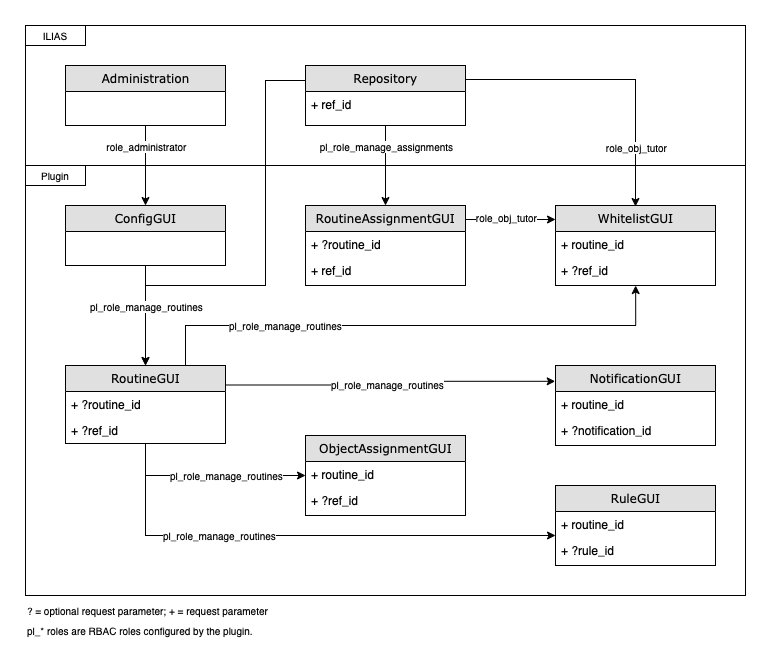

The diagram above was exported from draw.io. Its source (the exported page's mxGraphModel, read from the mxfile embedded in the PNG):
<mxGraphModel dx="1062" dy="717" grid="1" gridSize="10" guides="1" tooltips="1" connect="1" arrows="1" fold="1" page="1" pageScale="1" pageWidth="1100" pageHeight="850" background="none" math="0" shadow="0">
  <root>
    <mxCell id="0" />
    <mxCell id="1" parent="0" />
    <mxCell id="kFZyiiix0qUK95JREOIF-50" value="" style="rounded=0;whiteSpace=wrap;html=1;strokeColor=default;fillColor=none;gradientDirection=radial;gradientColor=none;" parent="1" vertex="1">
      <mxGeometry x="80" y="180" width="720" height="430" as="geometry" />
    </mxCell>
    <mxCell id="kFZyiiix0qUK95JREOIF-49" value="" style="rounded=0;whiteSpace=wrap;html=1;strokeColor=default;fillColor=none;gradientDirection=radial;gradientColor=none;" parent="1" vertex="1">
      <mxGeometry x="80" y="40" width="720" height="140" as="geometry" />
    </mxCell>
    <mxCell id="kFZyiiix0qUK95JREOIF-34" style="edgeStyle=orthogonalEdgeStyle;rounded=0;orthogonalLoop=1;jettySize=auto;html=1;exitX=0.5;exitY=1;exitDx=0;exitDy=0;" parent="1" source="21ea969265ad0168-6" target="kFZyiiix0qUK95JREOIF-17" edge="1">
      <mxGeometry relative="1" as="geometry" />
    </mxCell>
    <mxCell id="kFZyiiix0qUK95JREOIF-55" value="role_administrator" style="edgeLabel;html=1;align=center;verticalAlign=middle;resizable=0;points=[];fontSize=10;" parent="kFZyiiix0qUK95JREOIF-34" vertex="1" connectable="0">
      <mxGeometry x="0.1948" y="-1" relative="1" as="geometry">
        <mxPoint x="1" y="-28" as="offset" />
      </mxGeometry>
    </mxCell>
    <mxCell id="21ea969265ad0168-6" value="Administration" style="swimlane;html=1;fontStyle=0;childLayout=stackLayout;horizontal=1;startSize=26;fillColor=#e0e0e0;horizontalStack=0;resizeParent=1;resizeLast=0;collapsible=1;marginBottom=0;swimlaneFillColor=#ffffff;align=center;rounded=0;shadow=0;comic=0;labelBackgroundColor=none;strokeWidth=1;fontFamily=Verdana;fontSize=12" parent="1" vertex="1">
      <mxGeometry x="120" y="80" width="160" height="60" as="geometry" />
    </mxCell>
    <mxCell id="kFZyiiix0qUK95JREOIF-40" style="edgeStyle=orthogonalEdgeStyle;rounded=0;orthogonalLoop=1;jettySize=auto;html=1;exitX=0.5;exitY=1;exitDx=0;exitDy=0;entryX=0.5;entryY=0;entryDx=0;entryDy=0;" parent="1" source="kFZyiiix0qUK95JREOIF-5" target="kFZyiiix0qUK95JREOIF-26" edge="1">
      <mxGeometry relative="1" as="geometry" />
    </mxCell>
    <mxCell id="kFZyiiix0qUK95JREOIF-56" value="pl_role_manage_assignments" style="edgeLabel;html=1;align=center;verticalAlign=middle;resizable=0;points=[];fontSize=10;" parent="kFZyiiix0qUK95JREOIF-40" vertex="1" connectable="0">
      <mxGeometry x="-0.6672" y="1" relative="1" as="geometry">
        <mxPoint x="-1" y="7" as="offset" />
      </mxGeometry>
    </mxCell>
    <mxCell id="ipCIE30D8vy0yMjPO3SM-2" style="edgeStyle=orthogonalEdgeStyle;rounded=0;orthogonalLoop=1;jettySize=auto;html=1;exitX=0;exitY=0.25;exitDx=0;exitDy=0;" parent="1" source="kFZyiiix0qUK95JREOIF-5" edge="1">
      <mxGeometry relative="1" as="geometry">
        <mxPoint x="200" y="380" as="targetPoint" />
        <Array as="points">
          <mxPoint x="320" y="95" />
          <mxPoint x="320" y="300" />
          <mxPoint x="200" y="300" />
        </Array>
      </mxGeometry>
    </mxCell>
    <mxCell id="kFZyiiix0qUK95JREOIF-5" value="Repository" style="swimlane;html=1;fontStyle=0;childLayout=stackLayout;horizontal=1;startSize=26;fillColor=#e0e0e0;horizontalStack=0;resizeParent=1;resizeLast=0;collapsible=1;marginBottom=0;swimlaneFillColor=#ffffff;align=center;rounded=0;shadow=0;comic=0;labelBackgroundColor=none;strokeWidth=1;fontFamily=Verdana;fontSize=12" parent="1" vertex="1">
      <mxGeometry x="360" y="80" width="160" height="60" as="geometry">
        <mxRectangle x="360" y="70" width="100" height="26" as="alternateBounds" />
      </mxGeometry>
    </mxCell>
    <mxCell id="kFZyiiix0qUK95JREOIF-6" value="+ ref_id" style="text;html=1;strokeColor=none;fillColor=none;spacingLeft=4;spacingRight=4;whiteSpace=wrap;overflow=hidden;rotatable=0;points=[[0,0.5],[1,0.5]];portConstraint=eastwest;" parent="kFZyiiix0qUK95JREOIF-5" vertex="1">
      <mxGeometry y="26" width="160" height="26" as="geometry" />
    </mxCell>
    <mxCell id="kFZyiiix0qUK95JREOIF-43" style="edgeStyle=orthogonalEdgeStyle;rounded=0;orthogonalLoop=1;jettySize=auto;html=1;exitX=0.5;exitY=1;exitDx=0;exitDy=0;entryX=0.5;entryY=0;entryDx=0;entryDy=0;" parent="1" source="kFZyiiix0qUK95JREOIF-17" target="kFZyiiix0qUK95JREOIF-18" edge="1">
      <mxGeometry relative="1" as="geometry" />
    </mxCell>
    <mxCell id="kFZyiiix0qUK95JREOIF-54" value="pl_role_manage_routines" style="edgeLabel;html=1;align=center;verticalAlign=middle;resizable=0;points=[];fontSize=10;" parent="kFZyiiix0qUK95JREOIF-43" vertex="1" connectable="0">
      <mxGeometry x="-0.1131" y="1" relative="1" as="geometry">
        <mxPoint x="-1" y="-4" as="offset" />
      </mxGeometry>
    </mxCell>
    <mxCell id="kFZyiiix0qUK95JREOIF-17" value="ConfigGUI" style="swimlane;html=1;fontStyle=0;childLayout=stackLayout;horizontal=1;startSize=26;fillColor=#e0e0e0;horizontalStack=0;resizeParent=1;resizeLast=0;collapsible=1;marginBottom=0;swimlaneFillColor=#ffffff;align=center;rounded=0;shadow=0;comic=0;labelBackgroundColor=none;strokeWidth=1;fontFamily=Verdana;fontSize=12" parent="1" vertex="1">
      <mxGeometry x="120" y="220" width="160" height="60" as="geometry" />
    </mxCell>
    <mxCell id="ipCIE30D8vy0yMjPO3SM-16" style="edgeStyle=orthogonalEdgeStyle;rounded=0;orthogonalLoop=1;jettySize=auto;html=1;exitX=0.5;exitY=1;exitDx=0;exitDy=0;" parent="1" source="kFZyiiix0qUK95JREOIF-18" edge="1">
      <mxGeometry relative="1" as="geometry">
        <mxPoint x="360" y="490" as="targetPoint" />
        <Array as="points">
          <mxPoint x="200" y="490" />
          <mxPoint x="360" y="490" />
        </Array>
      </mxGeometry>
    </mxCell>
    <mxCell id="ipCIE30D8vy0yMjPO3SM-23" value="&lt;span style=&quot;font-size: 10px&quot;&gt;pl_role_manage_routines&lt;/span&gt;" style="edgeLabel;html=1;align=center;verticalAlign=middle;resizable=0;points=[];" parent="ipCIE30D8vy0yMjPO3SM-16" vertex="1" connectable="0">
      <mxGeometry x="0.1844" y="2" relative="1" as="geometry">
        <mxPoint x="-2" y="2" as="offset" />
      </mxGeometry>
    </mxCell>
    <mxCell id="ipCIE30D8vy0yMjPO3SM-18" style="edgeStyle=orthogonalEdgeStyle;rounded=0;orthogonalLoop=1;jettySize=auto;html=1;exitX=1;exitY=0.25;exitDx=0;exitDy=0;entryX=-0.002;entryY=0.198;entryDx=0;entryDy=0;entryPerimeter=0;" parent="1" source="kFZyiiix0qUK95JREOIF-18" target="ipCIE30D8vy0yMjPO3SM-7" edge="1">
      <mxGeometry relative="1" as="geometry" />
    </mxCell>
    <mxCell id="ipCIE30D8vy0yMjPO3SM-22" value="&lt;span style=&quot;font-size: 10px&quot;&gt;pl_role_manage_routines&lt;/span&gt;" style="edgeLabel;html=1;align=center;verticalAlign=middle;resizable=0;points=[];" parent="ipCIE30D8vy0yMjPO3SM-18" vertex="1" connectable="0">
      <mxGeometry x="-0.0127" y="1" relative="1" as="geometry">
        <mxPoint x="-3" as="offset" />
      </mxGeometry>
    </mxCell>
    <mxCell id="02iTRQhHF0yalmlErSMm-2" style="edgeStyle=orthogonalEdgeStyle;rounded=0;orthogonalLoop=1;jettySize=auto;html=1;exitX=0.75;exitY=0;exitDx=0;exitDy=0;entryX=0.501;entryY=1.079;entryDx=0;entryDy=0;entryPerimeter=0;" parent="1" source="kFZyiiix0qUK95JREOIF-18" target="kFZyiiix0qUK95JREOIF-32" edge="1">
      <mxGeometry relative="1" as="geometry">
        <mxPoint x="690" y="310" as="targetPoint" />
        <Array as="points">
          <mxPoint x="240" y="340" />
          <mxPoint x="690" y="340" />
        </Array>
      </mxGeometry>
    </mxCell>
    <mxCell id="02iTRQhHF0yalmlErSMm-4" value="&lt;span style=&quot;font-size: 10px&quot;&gt;pl_role_manage_routines&lt;/span&gt;" style="edgeLabel;html=1;align=center;verticalAlign=middle;resizable=0;points=[];" parent="02iTRQhHF0yalmlErSMm-2" vertex="1" connectable="0">
      <mxGeometry x="-0.3757" relative="1" as="geometry">
        <mxPoint x="-26" as="offset" />
      </mxGeometry>
    </mxCell>
    <mxCell id="ZutWFcH8QO_cn0PIGatB-5" style="edgeStyle=orthogonalEdgeStyle;rounded=0;orthogonalLoop=1;jettySize=auto;html=1;" edge="1" parent="1" source="kFZyiiix0qUK95JREOIF-18" target="kFZyiiix0qUK95JREOIF-23">
      <mxGeometry relative="1" as="geometry">
        <Array as="points">
          <mxPoint x="200" y="550" />
        </Array>
      </mxGeometry>
    </mxCell>
    <mxCell id="ZutWFcH8QO_cn0PIGatB-6" value="&lt;span style=&quot;font-size: 10px&quot;&gt;pl_role_manage_routines&lt;/span&gt;" style="edgeLabel;html=1;align=center;verticalAlign=middle;resizable=0;points=[];" vertex="1" connectable="0" parent="ZutWFcH8QO_cn0PIGatB-5">
      <mxGeometry x="-0.2225" relative="1" as="geometry">
        <mxPoint x="-30" as="offset" />
      </mxGeometry>
    </mxCell>
    <mxCell id="kFZyiiix0qUK95JREOIF-18" value="RoutineGUI" style="swimlane;html=1;fontStyle=0;childLayout=stackLayout;horizontal=1;startSize=26;fillColor=#e0e0e0;horizontalStack=0;resizeParent=1;resizeLast=0;collapsible=1;marginBottom=0;swimlaneFillColor=#ffffff;align=center;rounded=0;shadow=0;comic=0;labelBackgroundColor=none;strokeWidth=1;fontFamily=Verdana;fontSize=12" parent="1" vertex="1">
      <mxGeometry x="120" y="380" width="160" height="78" as="geometry" />
    </mxCell>
    <mxCell id="kFZyiiix0qUK95JREOIF-19" value="+ ?routine_id" style="text;html=1;strokeColor=none;fillColor=none;spacingLeft=4;spacingRight=4;whiteSpace=wrap;overflow=hidden;rotatable=0;points=[[0,0.5],[1,0.5]];portConstraint=eastwest;" parent="kFZyiiix0qUK95JREOIF-18" vertex="1">
      <mxGeometry y="26" width="160" height="26" as="geometry" />
    </mxCell>
    <mxCell id="P8mYxqByz9zUHfdrV1BU-1" value="+ ?ref_id" style="text;html=1;strokeColor=none;fillColor=none;spacingLeft=4;spacingRight=4;whiteSpace=wrap;overflow=hidden;rotatable=0;points=[[0,0.5],[1,0.5]];portConstraint=eastwest;" parent="kFZyiiix0qUK95JREOIF-18" vertex="1">
      <mxGeometry y="52" width="160" height="26" as="geometry" />
    </mxCell>
    <mxCell id="kFZyiiix0qUK95JREOIF-22" value="RuleGUI" style="swimlane;html=1;fontStyle=0;childLayout=stackLayout;horizontal=1;startSize=26;fillColor=#e0e0e0;horizontalStack=0;resizeParent=1;resizeLast=0;collapsible=1;marginBottom=0;swimlaneFillColor=#ffffff;align=center;rounded=0;shadow=0;comic=0;labelBackgroundColor=none;strokeWidth=1;fontFamily=Verdana;fontSize=12" parent="1" vertex="1">
      <mxGeometry x="610" y="500" width="160" height="80" as="geometry" />
    </mxCell>
    <mxCell id="kFZyiiix0qUK95JREOIF-23" value="+ routine_id" style="text;html=1;strokeColor=none;fillColor=none;spacingLeft=4;spacingRight=4;whiteSpace=wrap;overflow=hidden;rotatable=0;points=[[0,0.5],[1,0.5]];portConstraint=eastwest;" parent="kFZyiiix0qUK95JREOIF-22" vertex="1">
      <mxGeometry y="26" width="160" height="26" as="geometry" />
    </mxCell>
    <mxCell id="kFZyiiix0qUK95JREOIF-24" value="+ ?rule_id" style="text;html=1;strokeColor=none;fillColor=none;spacingLeft=4;spacingRight=4;whiteSpace=wrap;overflow=hidden;rotatable=0;points=[[0,0.5],[1,0.5]];portConstraint=eastwest;" parent="kFZyiiix0qUK95JREOIF-22" vertex="1">
      <mxGeometry y="52" width="160" height="26" as="geometry" />
    </mxCell>
    <mxCell id="kFZyiiix0qUK95JREOIF-48" style="edgeStyle=orthogonalEdgeStyle;rounded=0;orthogonalLoop=1;jettySize=auto;html=1;" parent="1" edge="1">
      <mxGeometry relative="1" as="geometry">
        <mxPoint x="520" y="234" as="sourcePoint" />
        <mxPoint x="610" y="234" as="targetPoint" />
        <Array as="points" />
      </mxGeometry>
    </mxCell>
    <mxCell id="kFZyiiix0qUK95JREOIF-60" value="role_obj_tutor" style="edgeLabel;html=1;align=center;verticalAlign=middle;resizable=0;points=[];fontSize=10;" parent="kFZyiiix0qUK95JREOIF-48" vertex="1" connectable="0">
      <mxGeometry x="-0.1861" y="-1" relative="1" as="geometry">
        <mxPoint x="3" y="-4" as="offset" />
      </mxGeometry>
    </mxCell>
    <mxCell id="kFZyiiix0qUK95JREOIF-26" value="RoutineAssignmentGUI" style="swimlane;html=1;fontStyle=0;childLayout=stackLayout;horizontal=1;startSize=26;fillColor=#e0e0e0;horizontalStack=0;resizeParent=1;resizeLast=0;collapsible=1;marginBottom=0;swimlaneFillColor=#ffffff;align=center;rounded=0;shadow=0;comic=0;labelBackgroundColor=none;strokeWidth=1;fontFamily=Verdana;fontSize=12" parent="1" vertex="1">
      <mxGeometry x="360" y="220" width="160" height="80" as="geometry" />
    </mxCell>
    <mxCell id="kFZyiiix0qUK95JREOIF-27" value="+ ?routine_id" style="text;html=1;strokeColor=none;fillColor=none;spacingLeft=4;spacingRight=4;whiteSpace=wrap;overflow=hidden;rotatable=0;points=[[0,0.5],[1,0.5]];portConstraint=eastwest;" parent="kFZyiiix0qUK95JREOIF-26" vertex="1">
      <mxGeometry y="26" width="160" height="26" as="geometry" />
    </mxCell>
    <mxCell id="kFZyiiix0qUK95JREOIF-28" value="+ ref_id" style="text;html=1;strokeColor=none;fillColor=none;spacingLeft=4;spacingRight=4;whiteSpace=wrap;overflow=hidden;rotatable=0;points=[[0,0.5],[1,0.5]];portConstraint=eastwest;" parent="kFZyiiix0qUK95JREOIF-26" vertex="1">
      <mxGeometry y="52" width="160" height="26" as="geometry" />
    </mxCell>
    <mxCell id="kFZyiiix0qUK95JREOIF-30" value="WhitelistGUI" style="swimlane;html=1;fontStyle=0;childLayout=stackLayout;horizontal=1;startSize=26;fillColor=#e0e0e0;horizontalStack=0;resizeParent=1;resizeLast=0;collapsible=1;marginBottom=0;swimlaneFillColor=#ffffff;align=center;rounded=0;shadow=0;comic=0;labelBackgroundColor=none;strokeWidth=1;fontFamily=Verdana;fontSize=12" parent="1" vertex="1">
      <mxGeometry x="610" y="220" width="160" height="80" as="geometry" />
    </mxCell>
    <mxCell id="kFZyiiix0qUK95JREOIF-31" value="+ routine_id" style="text;html=1;strokeColor=none;fillColor=none;spacingLeft=4;spacingRight=4;whiteSpace=wrap;overflow=hidden;rotatable=0;points=[[0,0.5],[1,0.5]];portConstraint=eastwest;" parent="kFZyiiix0qUK95JREOIF-30" vertex="1">
      <mxGeometry y="26" width="160" height="26" as="geometry" />
    </mxCell>
    <mxCell id="kFZyiiix0qUK95JREOIF-32" value="+ ?ref_id" style="text;html=1;strokeColor=none;fillColor=none;spacingLeft=4;spacingRight=4;whiteSpace=wrap;overflow=hidden;rotatable=0;points=[[0,0.5],[1,0.5]];portConstraint=eastwest;" parent="kFZyiiix0qUK95JREOIF-30" vertex="1">
      <mxGeometry y="52" width="160" height="26" as="geometry" />
    </mxCell>
    <mxCell id="kFZyiiix0qUK95JREOIF-51" value="ILIAS" style="text;html=1;strokeColor=default;fillColor=none;align=center;verticalAlign=middle;whiteSpace=wrap;rounded=0;fontSize=10;" parent="1" vertex="1">
      <mxGeometry x="80" y="40" width="60" height="20" as="geometry" />
    </mxCell>
    <mxCell id="kFZyiiix0qUK95JREOIF-52" value="Plugin" style="text;html=1;strokeColor=default;fillColor=none;align=center;verticalAlign=middle;whiteSpace=wrap;rounded=0;fontSize=10;" parent="1" vertex="1">
      <mxGeometry x="80" y="180" width="60" height="20" as="geometry" />
    </mxCell>
    <mxCell id="kFZyiiix0qUK95JREOIF-59" value="pl_* roles are RBAC roles configured by the plugin." style="text;html=1;strokeColor=none;fillColor=none;align=left;verticalAlign=middle;whiteSpace=wrap;rounded=0;fontSize=10;" parent="1" vertex="1">
      <mxGeometry x="80" y="640" width="310" height="10" as="geometry" />
    </mxCell>
    <mxCell id="ipCIE30D8vy0yMjPO3SM-3" style="edgeStyle=orthogonalEdgeStyle;rounded=0;orthogonalLoop=1;jettySize=auto;html=1;entryX=0.5;entryY=0;entryDx=0;entryDy=0;" parent="1" edge="1">
      <mxGeometry relative="1" as="geometry">
        <mxPoint x="520" y="93.99999999999989" as="sourcePoint" />
        <mxPoint x="690" y="221" as="targetPoint" />
        <Array as="points" />
      </mxGeometry>
    </mxCell>
    <mxCell id="ipCIE30D8vy0yMjPO3SM-4" value="role_obj_tutor" style="edgeLabel;html=1;align=center;verticalAlign=middle;resizable=0;points=[];fontSize=10;" parent="ipCIE30D8vy0yMjPO3SM-3" vertex="1" connectable="0">
      <mxGeometry x="-0.1861" y="-1" relative="1" as="geometry">
        <mxPoint x="49" y="66" as="offset" />
      </mxGeometry>
    </mxCell>
    <mxCell id="ipCIE30D8vy0yMjPO3SM-5" value="? = optional request parameter;&amp;nbsp;+ = request parameter" style="text;html=1;strokeColor=none;fillColor=none;align=left;verticalAlign=middle;whiteSpace=wrap;rounded=0;fontSize=10;" parent="1" vertex="1">
      <mxGeometry x="80" y="620" width="300" height="10" as="geometry" />
    </mxCell>
    <mxCell id="ipCIE30D8vy0yMjPO3SM-7" value="NotificationGUI" style="swimlane;html=1;fontStyle=0;childLayout=stackLayout;horizontal=1;startSize=26;fillColor=#e0e0e0;horizontalStack=0;resizeParent=1;resizeLast=0;collapsible=1;marginBottom=0;swimlaneFillColor=#ffffff;align=center;rounded=0;shadow=0;comic=0;labelBackgroundColor=none;strokeWidth=1;fontFamily=Verdana;fontSize=12" parent="1" vertex="1">
      <mxGeometry x="610" y="380" width="160" height="80" as="geometry" />
    </mxCell>
    <mxCell id="ipCIE30D8vy0yMjPO3SM-8" value="+ routine_id" style="text;html=1;strokeColor=none;fillColor=none;spacingLeft=4;spacingRight=4;whiteSpace=wrap;overflow=hidden;rotatable=0;points=[[0,0.5],[1,0.5]];portConstraint=eastwest;" parent="ipCIE30D8vy0yMjPO3SM-7" vertex="1">
      <mxGeometry y="26" width="160" height="26" as="geometry" />
    </mxCell>
    <mxCell id="ipCIE30D8vy0yMjPO3SM-9" value="+ ?notification_id" style="text;html=1;strokeColor=none;fillColor=none;spacingLeft=4;spacingRight=4;whiteSpace=wrap;overflow=hidden;rotatable=0;points=[[0,0.5],[1,0.5]];portConstraint=eastwest;" parent="ipCIE30D8vy0yMjPO3SM-7" vertex="1">
      <mxGeometry y="52" width="160" height="26" as="geometry" />
    </mxCell>
    <mxCell id="ZutWFcH8QO_cn0PIGatB-1" value="ObjectAssignmentGUI" style="swimlane;html=1;fontStyle=0;childLayout=stackLayout;horizontal=1;startSize=26;fillColor=#e0e0e0;horizontalStack=0;resizeParent=1;resizeLast=0;collapsible=1;marginBottom=0;swimlaneFillColor=#ffffff;align=center;rounded=0;shadow=0;comic=0;labelBackgroundColor=none;strokeWidth=1;fontFamily=Verdana;fontSize=12" vertex="1" parent="1">
      <mxGeometry x="360" y="450" width="160" height="80" as="geometry" />
    </mxCell>
    <mxCell id="ZutWFcH8QO_cn0PIGatB-2" value="+ routine_id" style="text;html=1;strokeColor=none;fillColor=none;spacingLeft=4;spacingRight=4;whiteSpace=wrap;overflow=hidden;rotatable=0;points=[[0,0.5],[1,0.5]];portConstraint=eastwest;" vertex="1" parent="ZutWFcH8QO_cn0PIGatB-1">
      <mxGeometry y="26" width="160" height="26" as="geometry" />
    </mxCell>
    <mxCell id="ZutWFcH8QO_cn0PIGatB-3" value="+ ?ref_id" style="text;html=1;strokeColor=none;fillColor=none;spacingLeft=4;spacingRight=4;whiteSpace=wrap;overflow=hidden;rotatable=0;points=[[0,0.5],[1,0.5]];portConstraint=eastwest;" vertex="1" parent="ZutWFcH8QO_cn0PIGatB-1">
      <mxGeometry y="52" width="160" height="26" as="geometry" />
    </mxCell>
  </root>
</mxGraphModel>